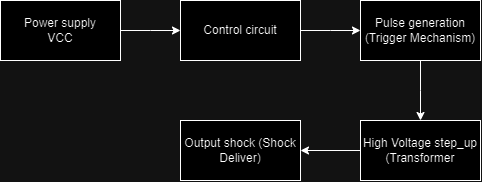

The diagram above was exported from draw.io. Its source (the exported page's mxGraphModel, read from the mxfile embedded in the PNG):
<mxGraphModel dx="875" dy="503" grid="1" gridSize="10" guides="1" tooltips="1" connect="1" arrows="1" fold="1" page="1" pageScale="1" pageWidth="850" pageHeight="1100" math="0" shadow="0">
  <root>
    <mxCell id="0" />
    <mxCell id="1" parent="0" />
    <mxCell id="S0hMVEY0fpr62BYPyg-B-2" style="edgeStyle=orthogonalEdgeStyle;rounded=0;orthogonalLoop=1;jettySize=auto;html=1;" edge="1" parent="1" source="S0hMVEY0fpr62BYPyg-B-1">
      <mxGeometry relative="1" as="geometry">
        <mxPoint x="190" y="140" as="targetPoint" />
      </mxGeometry>
    </mxCell>
    <mxCell id="S0hMVEY0fpr62BYPyg-B-1" value="Power supply&lt;div&gt;VCC&lt;/div&gt;" style="rounded=0;whiteSpace=wrap;html=1;" vertex="1" parent="1">
      <mxGeometry x="10" y="110" width="120" height="60" as="geometry" />
    </mxCell>
    <mxCell id="S0hMVEY0fpr62BYPyg-B-4" style="edgeStyle=orthogonalEdgeStyle;rounded=0;orthogonalLoop=1;jettySize=auto;html=1;" edge="1" parent="1" source="S0hMVEY0fpr62BYPyg-B-3">
      <mxGeometry relative="1" as="geometry">
        <mxPoint x="370" y="140" as="targetPoint" />
      </mxGeometry>
    </mxCell>
    <mxCell id="S0hMVEY0fpr62BYPyg-B-3" value="Control circuit" style="rounded=0;whiteSpace=wrap;html=1;" vertex="1" parent="1">
      <mxGeometry x="190" y="110" width="120" height="60" as="geometry" />
    </mxCell>
    <mxCell id="S0hMVEY0fpr62BYPyg-B-8" style="edgeStyle=orthogonalEdgeStyle;rounded=0;orthogonalLoop=1;jettySize=auto;html=1;" edge="1" parent="1" source="S0hMVEY0fpr62BYPyg-B-5">
      <mxGeometry relative="1" as="geometry">
        <mxPoint x="430" y="230" as="targetPoint" />
      </mxGeometry>
    </mxCell>
    <mxCell id="S0hMVEY0fpr62BYPyg-B-5" value="Pulse generation (Trigger Mechanism)" style="rounded=0;whiteSpace=wrap;html=1;" vertex="1" parent="1">
      <mxGeometry x="370" y="110" width="120" height="60" as="geometry" />
    </mxCell>
    <mxCell id="S0hMVEY0fpr62BYPyg-B-11" style="edgeStyle=orthogonalEdgeStyle;rounded=0;orthogonalLoop=1;jettySize=auto;html=1;entryX=1;entryY=0.5;entryDx=0;entryDy=0;" edge="1" parent="1" source="S0hMVEY0fpr62BYPyg-B-7" target="S0hMVEY0fpr62BYPyg-B-12">
      <mxGeometry relative="1" as="geometry">
        <mxPoint x="320" y="260" as="targetPoint" />
      </mxGeometry>
    </mxCell>
    <mxCell id="S0hMVEY0fpr62BYPyg-B-7" value="High Voltage step_up (Transformer" style="rounded=0;whiteSpace=wrap;html=1;" vertex="1" parent="1">
      <mxGeometry x="370" y="230" width="120" height="60" as="geometry" />
    </mxCell>
    <mxCell id="S0hMVEY0fpr62BYPyg-B-12" value="Output shock (Shock Deliver)" style="rounded=0;whiteSpace=wrap;html=1;" vertex="1" parent="1">
      <mxGeometry x="190" y="230" width="120" height="60" as="geometry" />
    </mxCell>
  </root>
</mxGraphModel>